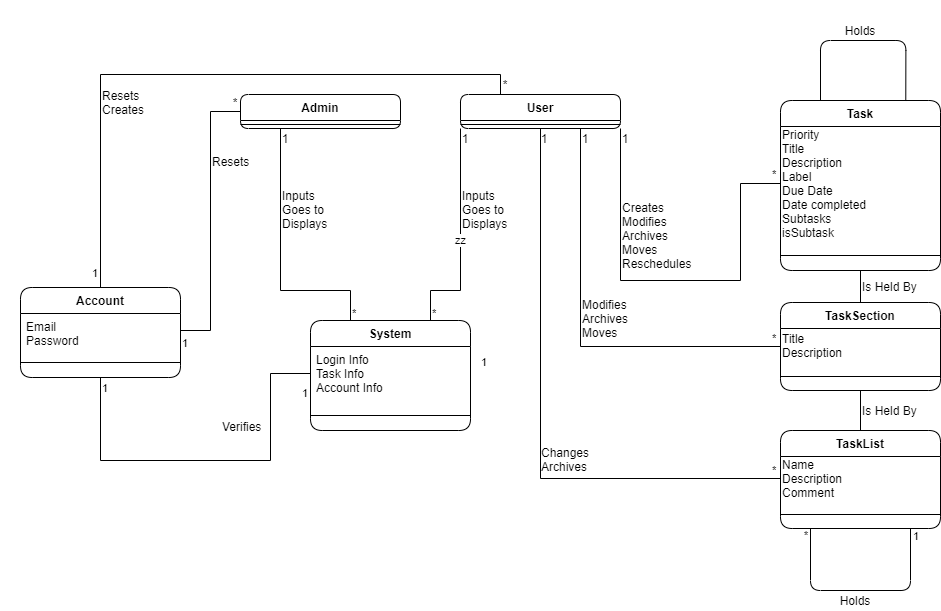

The diagram above was exported from draw.io. Its source (the exported page's mxGraphModel, read from the mxfile embedded in the PNG):
<mxGraphModel dx="2926" dy="1096" grid="1" gridSize="10" guides="1" tooltips="1" connect="1" arrows="1" fold="1" page="1" pageScale="1" pageWidth="850" pageHeight="1100" math="0" shadow="0">
  <root>
    <mxCell id="0" />
    <mxCell id="1" parent="0" />
    <mxCell id="2" value="zz" style="edgeStyle=orthogonalEdgeStyle;rounded=0;orthogonalLoop=1;jettySize=auto;html=1;endArrow=none;endFill=0;exitX=0;exitY=1;exitDx=0;exitDy=0;entryX=0.75;entryY=0;entryDx=0;entryDy=0;" edge="1" source="6" target="24" parent="1">
      <mxGeometry relative="1" as="geometry">
        <mxPoint x="-30" y="210" as="sourcePoint" />
        <mxPoint x="-90" y="380" as="targetPoint" />
        <Array as="points">
          <mxPoint x="-20" y="350" />
          <mxPoint x="-50" y="350" />
        </Array>
      </mxGeometry>
    </mxCell>
    <mxCell id="3" style="edgeStyle=orthogonalEdgeStyle;rounded=0;orthogonalLoop=1;jettySize=auto;html=1;entryX=0;entryY=0.5;entryDx=0;entryDy=0;endArrow=none;endFill=0;exitX=1;exitY=1;exitDx=0;exitDy=0;" edge="1" source="6" target="12" parent="1">
      <mxGeometry relative="1" as="geometry">
        <Array as="points">
          <mxPoint x="140" y="340" />
          <mxPoint x="260" y="340" />
          <mxPoint x="260" y="243" />
        </Array>
        <mxPoint x="120" y="210" as="sourcePoint" />
      </mxGeometry>
    </mxCell>
    <mxCell id="4" style="edgeStyle=orthogonalEdgeStyle;rounded=0;orthogonalLoop=1;jettySize=auto;html=1;exitX=0.25;exitY=0;exitDx=0;exitDy=0;endArrow=none;endFill=0;entryX=0.5;entryY=0;entryDx=0;entryDy=0;" edge="1" source="6" target="29" parent="1">
      <mxGeometry relative="1" as="geometry">
        <mxPoint x="-300" y="780" as="targetPoint" />
        <Array as="points">
          <mxPoint x="20" y="134" />
          <mxPoint x="-380" y="134" />
        </Array>
      </mxGeometry>
    </mxCell>
    <mxCell id="5" style="edgeStyle=orthogonalEdgeStyle;rounded=0;orthogonalLoop=1;jettySize=auto;html=1;exitX=0.75;exitY=1;exitDx=0;exitDy=0;entryX=0;entryY=0.5;entryDx=0;entryDy=0;endArrow=none;endFill=0;" edge="1" source="6" target="16" parent="1">
      <mxGeometry relative="1" as="geometry" />
    </mxCell>
    <mxCell id="6" value="User" style="swimlane;fontStyle=1;align=center;verticalAlign=top;childLayout=stackLayout;horizontal=1;startSize=26;horizontalStack=0;resizeParent=1;resizeParentMax=0;resizeLast=0;collapsible=1;marginBottom=0;rounded=1;" vertex="1" parent="1">
      <mxGeometry x="-20" y="154" width="160" height="34" as="geometry" />
    </mxCell>
    <mxCell id="7" value="" style="line;strokeWidth=1;fillColor=none;align=left;verticalAlign=middle;spacingTop=-1;spacingLeft=3;spacingRight=3;rotatable=0;labelPosition=right;points=[];portConstraint=eastwest;" vertex="1" parent="6">
      <mxGeometry y="26" width="160" height="8" as="geometry" />
    </mxCell>
    <mxCell id="8" style="edgeStyle=orthogonalEdgeStyle;rounded=0;orthogonalLoop=1;jettySize=auto;html=1;exitX=0.25;exitY=0;exitDx=0;exitDy=0;endArrow=none;endFill=0;entryX=0.25;entryY=0;entryDx=0;entryDy=0;" edge="1" source="23" target="24" parent="1">
      <mxGeometry relative="1" as="geometry">
        <mxPoint x="-90" y="380" as="targetPoint" />
        <Array as="points">
          <mxPoint x="-200" y="188" />
          <mxPoint x="-200" y="350" />
          <mxPoint x="-130" y="350" />
        </Array>
      </mxGeometry>
    </mxCell>
    <mxCell id="9" value="Admin" style="swimlane;fontStyle=1;align=center;verticalAlign=top;childLayout=stackLayout;horizontal=1;startSize=26;horizontalStack=0;resizeParent=1;resizeParentMax=0;resizeLast=0;collapsible=1;marginBottom=0;rounded=1;" vertex="1" parent="1">
      <mxGeometry x="-240" y="154" width="160" height="34" as="geometry" />
    </mxCell>
    <mxCell id="10" value="" style="line;strokeWidth=1;fillColor=none;align=left;verticalAlign=middle;spacingTop=-1;spacingLeft=3;spacingRight=3;rotatable=0;labelPosition=right;points=[];portConstraint=eastwest;" vertex="1" parent="9">
      <mxGeometry y="26" width="160" height="8" as="geometry" />
    </mxCell>
    <mxCell id="11" value="Task" style="swimlane;fontStyle=1;align=center;verticalAlign=top;childLayout=stackLayout;horizontal=1;startSize=26;horizontalStack=0;resizeParent=1;resizeParentMax=0;resizeLast=0;collapsible=1;marginBottom=0;rounded=1;" vertex="1" parent="1">
      <mxGeometry x="300" y="160" width="160" height="170" as="geometry" />
    </mxCell>
    <mxCell id="12" value="Priority&lt;br&gt;Title&lt;br&gt;Description&lt;br&gt;Label&lt;br&gt;Due Date&lt;br&gt;Date completed&lt;br&gt;Subtasks&lt;br&gt;isSubtask" style="text;html=1;strokeColor=none;fillColor=none;align=left;verticalAlign=middle;whiteSpace=wrap;rounded=0;" vertex="1" parent="11">
      <mxGeometry y="26" width="160" height="114" as="geometry" />
    </mxCell>
    <mxCell id="13" value="" style="line;strokeWidth=1;fillColor=none;align=left;verticalAlign=middle;spacingTop=-1;spacingLeft=3;spacingRight=3;rotatable=0;labelPosition=right;points=[];portConstraint=eastwest;" vertex="1" parent="11">
      <mxGeometry y="140" width="160" height="30" as="geometry" />
    </mxCell>
    <mxCell id="14" style="edgeStyle=orthogonalEdgeStyle;rounded=0;orthogonalLoop=1;jettySize=auto;html=1;exitX=0.5;exitY=0;exitDx=0;exitDy=0;entryX=0.5;entryY=1;entryDx=0;entryDy=0;startArrow=none;startFill=0;endArrow=none;endFill=0;" edge="1" source="16" target="11" parent="1">
      <mxGeometry relative="1" as="geometry" />
    </mxCell>
    <mxCell id="15" style="edgeStyle=orthogonalEdgeStyle;rounded=0;orthogonalLoop=1;jettySize=auto;html=1;exitX=0.5;exitY=1;exitDx=0;exitDy=0;startArrow=none;startFill=0;endArrow=none;endFill=0;" edge="1" source="16" target="19" parent="1">
      <mxGeometry relative="1" as="geometry" />
    </mxCell>
    <mxCell id="16" value="TaskSection" style="swimlane;fontStyle=1;align=center;verticalAlign=top;childLayout=stackLayout;horizontal=1;startSize=26;horizontalStack=0;resizeParent=1;resizeParentMax=0;resizeLast=0;collapsible=1;marginBottom=0;rounded=1;" vertex="1" parent="1">
      <mxGeometry x="300" y="362" width="160" height="88" as="geometry">
        <mxRectangle x="680" y="382" width="100" height="26" as="alternateBounds" />
      </mxGeometry>
    </mxCell>
    <mxCell id="17" value="Title&lt;br&gt;Description" style="text;html=1;strokeColor=none;fillColor=none;align=left;verticalAlign=middle;whiteSpace=wrap;rounded=0;" vertex="1" parent="16">
      <mxGeometry y="26" width="160" height="34" as="geometry" />
    </mxCell>
    <mxCell id="18" value="" style="line;strokeWidth=1;fillColor=none;align=left;verticalAlign=middle;spacingTop=-1;spacingLeft=3;spacingRight=3;rotatable=0;labelPosition=right;points=[];portConstraint=eastwest;" vertex="1" parent="16">
      <mxGeometry y="60" width="160" height="28" as="geometry" />
    </mxCell>
    <mxCell id="19" value="TaskList" style="swimlane;fontStyle=1;align=center;verticalAlign=top;childLayout=stackLayout;horizontal=1;startSize=26;horizontalStack=0;resizeParent=1;resizeParentMax=0;resizeLast=0;collapsible=1;marginBottom=0;rounded=1;" vertex="1" parent="1">
      <mxGeometry x="300" y="490" width="160" height="98" as="geometry" />
    </mxCell>
    <mxCell id="20" value="Name&lt;br&gt;Description&lt;br&gt;Comment" style="text;html=1;strokeColor=none;fillColor=none;align=left;verticalAlign=middle;whiteSpace=wrap;rounded=0;" vertex="1" parent="19">
      <mxGeometry y="26" width="160" height="44" as="geometry" />
    </mxCell>
    <mxCell id="21" value="" style="line;strokeWidth=1;fillColor=none;align=left;verticalAlign=middle;spacingTop=-1;spacingLeft=3;spacingRight=3;rotatable=0;labelPosition=right;points=[];portConstraint=eastwest;" vertex="1" parent="19">
      <mxGeometry y="70" width="160" height="28" as="geometry" />
    </mxCell>
    <mxCell id="22" value="Inputs&lt;br&gt;Goes to&lt;br&gt;Displays" style="text;html=1;strokeColor=none;fillColor=none;align=left;verticalAlign=middle;whiteSpace=wrap;rounded=0;" vertex="1" parent="1">
      <mxGeometry x="-20" y="188" width="60" height="162" as="geometry" />
    </mxCell>
    <mxCell id="23" value="Inputs&lt;br&gt;Goes to&lt;br&gt;Displays" style="text;html=1;strokeColor=none;fillColor=none;align=left;verticalAlign=middle;whiteSpace=wrap;rounded=0;" vertex="1" parent="1">
      <mxGeometry x="-200" y="188" width="70" height="162" as="geometry" />
    </mxCell>
    <mxCell id="24" value="System" style="swimlane;fontStyle=1;align=center;verticalAlign=top;childLayout=stackLayout;horizontal=1;startSize=26;horizontalStack=0;resizeParent=1;resizeParentMax=0;resizeLast=0;collapsible=1;marginBottom=0;rounded=1;" vertex="1" parent="1">
      <mxGeometry x="-170" y="380" width="160" height="110" as="geometry" />
    </mxCell>
    <mxCell id="25" value="Login Info&#10;Task Info&#10;Account Info" style="text;strokeColor=none;fillColor=none;align=left;verticalAlign=top;spacingLeft=4;spacingRight=4;overflow=hidden;rotatable=0;points=[[0,0.5],[1,0.5]];portConstraint=eastwest;" vertex="1" parent="24">
      <mxGeometry y="26" width="160" height="54" as="geometry" />
    </mxCell>
    <mxCell id="26" value="" style="line;strokeWidth=1;fillColor=none;align=left;verticalAlign=middle;spacingTop=-1;spacingLeft=3;spacingRight=3;rotatable=0;labelPosition=right;points=[];portConstraint=eastwest;" vertex="1" parent="24">
      <mxGeometry y="80" width="160" height="30" as="geometry" />
    </mxCell>
    <mxCell id="27" value="Verifies" style="text;html=1;strokeColor=none;fillColor=none;align=left;verticalAlign=middle;whiteSpace=wrap;rounded=0;" vertex="1" parent="1">
      <mxGeometry x="-260" y="450" width="50" height="71" as="geometry" />
    </mxCell>
    <mxCell id="28" value="Resets" style="text;html=1;strokeColor=none;fillColor=none;align=left;verticalAlign=middle;whiteSpace=wrap;rounded=0;" vertex="1" parent="1">
      <mxGeometry x="-270" y="199" width="60" height="44" as="geometry" />
    </mxCell>
    <mxCell id="29" value="Account" style="swimlane;fontStyle=1;align=center;verticalAlign=top;childLayout=stackLayout;horizontal=1;startSize=26;horizontalStack=0;resizeParent=1;resizeParentMax=0;resizeLast=0;collapsible=1;marginBottom=0;rounded=1;" vertex="1" parent="1">
      <mxGeometry x="-460" y="347" width="160" height="90" as="geometry" />
    </mxCell>
    <mxCell id="30" value="Email&#10;Password" style="text;strokeColor=none;fillColor=none;align=left;verticalAlign=top;spacingLeft=4;spacingRight=4;overflow=hidden;rotatable=0;points=[[0,0.5],[1,0.5]];portConstraint=eastwest;" vertex="1" parent="29">
      <mxGeometry y="26" width="160" height="34" as="geometry" />
    </mxCell>
    <mxCell id="31" value="" style="line;strokeWidth=1;fillColor=none;align=left;verticalAlign=middle;spacingTop=-1;spacingLeft=3;spacingRight=3;rotatable=0;labelPosition=right;points=[];portConstraint=eastwest;" vertex="1" parent="29">
      <mxGeometry y="60" width="160" height="30" as="geometry" />
    </mxCell>
    <mxCell id="32" value="Resets&lt;br&gt;Creates" style="text;html=1;strokeColor=none;fillColor=none;align=left;verticalAlign=middle;whiteSpace=wrap;rounded=0;" vertex="1" parent="1">
      <mxGeometry x="-380" y="135" width="80" height="53" as="geometry" />
    </mxCell>
    <mxCell id="33" value="Creates&lt;br&gt;Modifies&lt;br&gt;Archives&lt;br&gt;Moves&lt;br&gt;Reschedules" style="text;html=1;strokeColor=none;fillColor=none;align=left;verticalAlign=middle;whiteSpace=wrap;rounded=0;" vertex="1" parent="1">
      <mxGeometry x="140" y="250" width="90" height="90" as="geometry" />
    </mxCell>
    <mxCell id="34" value="Modifies&lt;br&gt;Archives&lt;br&gt;Moves" style="text;html=1;strokeColor=none;fillColor=none;align=left;verticalAlign=middle;whiteSpace=wrap;rounded=0;" vertex="1" parent="1">
      <mxGeometry x="100" y="347" width="70" height="61" as="geometry" />
    </mxCell>
    <mxCell id="35" style="edgeStyle=orthogonalEdgeStyle;rounded=0;orthogonalLoop=1;jettySize=auto;html=1;exitX=0;exitY=0.5;exitDx=0;exitDy=0;endArrow=none;endFill=0;entryX=0.5;entryY=1;entryDx=0;entryDy=0;" edge="1" source="20" target="6" parent="1">
      <mxGeometry relative="1" as="geometry">
        <mxPoint x="80" y="190" as="targetPoint" />
      </mxGeometry>
    </mxCell>
    <mxCell id="36" value="Changes&lt;br&gt;Archives" style="text;html=1;strokeColor=none;fillColor=none;align=left;verticalAlign=middle;whiteSpace=wrap;rounded=0;" vertex="1" parent="1">
      <mxGeometry x="59" y="500" width="70" height="38" as="geometry" />
    </mxCell>
    <mxCell id="37" style="edgeStyle=orthogonalEdgeStyle;rounded=0;orthogonalLoop=1;jettySize=auto;html=1;exitX=1;exitY=0.5;exitDx=0;exitDy=0;entryX=0;entryY=0.5;entryDx=0;entryDy=0;endArrow=none;endFill=0;" edge="1" source="30" target="9" parent="1">
      <mxGeometry relative="1" as="geometry" />
    </mxCell>
    <mxCell id="38" style="edgeStyle=orthogonalEdgeStyle;rounded=0;orthogonalLoop=1;jettySize=auto;html=1;exitX=0;exitY=0.5;exitDx=0;exitDy=0;entryX=0.5;entryY=1;entryDx=0;entryDy=0;endArrow=none;endFill=0;" edge="1" source="25" target="29" parent="1">
      <mxGeometry relative="1" as="geometry">
        <Array as="points">
          <mxPoint x="-210" y="433" />
          <mxPoint x="-210" y="520" />
          <mxPoint x="-380" y="520" />
        </Array>
      </mxGeometry>
    </mxCell>
    <mxCell id="39" value="*" style="text;html=1;strokeColor=none;fillColor=none;align=center;verticalAlign=middle;whiteSpace=wrap;rounded=0;" vertex="1" parent="1">
      <mxGeometry x="20" y="134" width="10" height="20" as="geometry" />
    </mxCell>
    <mxCell id="40" value="*" style="text;html=1;strokeColor=none;fillColor=none;align=center;verticalAlign=middle;whiteSpace=wrap;rounded=0;" vertex="1" parent="1">
      <mxGeometry x="-250" y="151.5" width="10" height="20" as="geometry" />
    </mxCell>
    <mxCell id="41" value="1" style="text;html=1;strokeColor=none;fillColor=none;align=center;verticalAlign=middle;whiteSpace=wrap;rounded=0;" vertex="1" parent="1">
      <mxGeometry x="-200" y="188" width="10" height="20" as="geometry" />
    </mxCell>
    <mxCell id="42" value="1" style="edgeLabel;resizable=0;html=1;align=left;verticalAlign=top;" connectable="0" vertex="1" parent="1">
      <mxGeometry x="-390" y="320" as="geometry" />
    </mxCell>
    <mxCell id="43" value="1" style="edgeLabel;resizable=0;html=1;align=left;verticalAlign=top;" connectable="0" vertex="1" parent="1">
      <mxGeometry x="-300" y="390" as="geometry" />
    </mxCell>
    <mxCell id="44" value="*" style="edgeLabel;resizable=0;html=1;align=left;verticalAlign=top;" connectable="0" vertex="1" parent="1">
      <mxGeometry x="-130" y="360" as="geometry" />
    </mxCell>
    <mxCell id="45" value="*" style="edgeLabel;resizable=0;html=1;align=left;verticalAlign=top;" connectable="0" vertex="1" parent="1">
      <mxGeometry x="-50" y="360" as="geometry" />
    </mxCell>
    <mxCell id="46" value="*" style="edgeLabel;resizable=0;html=1;align=left;verticalAlign=top;" connectable="0" vertex="1" parent="1">
      <mxGeometry x="290" y="385" as="geometry" />
    </mxCell>
    <mxCell id="47" value="*" style="edgeLabel;resizable=0;html=1;align=left;verticalAlign=top;" connectable="0" vertex="1" parent="1">
      <mxGeometry x="290" y="221" as="geometry" />
    </mxCell>
    <mxCell id="48" value="*" style="edgeLabel;resizable=0;html=1;align=left;verticalAlign=top;" connectable="0" vertex="1" parent="1">
      <mxGeometry x="290" y="517" as="geometry" />
    </mxCell>
    <mxCell id="49" value="1" style="edgeLabel;resizable=0;html=1;align=left;verticalAlign=top;" connectable="0" vertex="1" parent="1">
      <mxGeometry x="-1" y="409" as="geometry" />
    </mxCell>
    <mxCell id="50" value="1" style="edgeLabel;resizable=0;html=1;align=left;verticalAlign=top;" connectable="0" vertex="1" parent="1">
      <mxGeometry x="-380" y="435" as="geometry" />
    </mxCell>
    <mxCell id="51" value="1" style="edgeLabel;resizable=0;html=1;align=left;verticalAlign=top;" connectable="0" vertex="1" parent="1">
      <mxGeometry x="-180" y="440" as="geometry" />
    </mxCell>
    <mxCell id="52" value="1" style="text;html=1;strokeColor=none;fillColor=none;align=center;verticalAlign=middle;whiteSpace=wrap;rounded=0;" vertex="1" parent="1">
      <mxGeometry x="-20" y="188" width="10" height="20" as="geometry" />
    </mxCell>
    <mxCell id="53" value="1" style="text;html=1;strokeColor=none;fillColor=none;align=center;verticalAlign=middle;whiteSpace=wrap;rounded=0;" vertex="1" parent="1">
      <mxGeometry x="59" y="188" width="10" height="20" as="geometry" />
    </mxCell>
    <mxCell id="54" value="1" style="text;html=1;strokeColor=none;fillColor=none;align=center;verticalAlign=middle;whiteSpace=wrap;rounded=0;" vertex="1" parent="1">
      <mxGeometry x="100" y="188" width="10" height="20" as="geometry" />
    </mxCell>
    <mxCell id="55" value="1" style="text;html=1;strokeColor=none;fillColor=none;align=center;verticalAlign=middle;whiteSpace=wrap;rounded=0;" vertex="1" parent="1">
      <mxGeometry x="140" y="188" width="10" height="20" as="geometry" />
    </mxCell>
    <mxCell id="56" value="" style="endArrow=none;html=1;endSize=12;startArrow=none;startSize=14;startFill=0;edgeStyle=orthogonalEdgeStyle;endFill=0;" edge="1" parent="1">
      <mxGeometry x="-0.1667" y="-30" relative="1" as="geometry">
        <mxPoint x="430" y="588" as="sourcePoint" />
        <mxPoint x="330" y="588" as="targetPoint" />
        <Array as="points">
          <mxPoint x="430" y="588" />
          <mxPoint x="430" y="650" />
          <mxPoint x="330" y="650" />
        </Array>
        <mxPoint as="offset" />
      </mxGeometry>
    </mxCell>
    <mxCell id="57" value="1" style="edgeLabel;resizable=0;html=1;align=left;verticalAlign=top;" connectable="0" vertex="1" parent="56">
      <mxGeometry x="-1" relative="1" as="geometry">
        <mxPoint x="1" y="-5" as="offset" />
      </mxGeometry>
    </mxCell>
    <mxCell id="58" value="*" style="edgeLabel;resizable=0;html=1;align=right;verticalAlign=top;" connectable="0" vertex="1" parent="56">
      <mxGeometry x="1" relative="1" as="geometry">
        <mxPoint x="-3" y="-5.66" as="offset" />
      </mxGeometry>
    </mxCell>
    <mxCell id="59" value="" style="endArrow=none;html=1;endSize=12;startArrow=none;startSize=14;startFill=0;edgeStyle=orthogonalEdgeStyle;endFill=0;exitX=0.783;exitY=0.003;exitDx=0;exitDy=0;exitPerimeter=0;entryX=0.25;entryY=0;entryDx=0;entryDy=0;" edge="1" source="11" target="11" parent="1">
      <mxGeometry x="-0.1667" y="-30" relative="1" as="geometry">
        <mxPoint x="424.98" y="80" as="sourcePoint" />
        <mxPoint x="334.98" y="80" as="targetPoint" />
        <Array as="points">
          <mxPoint x="425" y="100" />
          <mxPoint x="340" y="100" />
        </Array>
        <mxPoint as="offset" />
      </mxGeometry>
    </mxCell>
    <mxCell id="60" value="Holds" style="text;html=1;strokeColor=none;fillColor=none;align=center;verticalAlign=middle;whiteSpace=wrap;rounded=0;" vertex="1" parent="1">
      <mxGeometry x="350" y="80" width="60" height="20" as="geometry" />
    </mxCell>
    <mxCell id="61" value="Holds" style="text;html=1;strokeColor=none;fillColor=none;align=center;verticalAlign=middle;whiteSpace=wrap;rounded=0;" vertex="1" parent="1">
      <mxGeometry x="340" y="650" width="70" height="20" as="geometry" />
    </mxCell>
    <mxCell id="62" value="Is Held By" style="text;html=1;strokeColor=none;fillColor=none;align=left;verticalAlign=middle;whiteSpace=wrap;rounded=0;" vertex="1" parent="1">
      <mxGeometry x="380" y="330" width="70" height="31" as="geometry" />
    </mxCell>
    <mxCell id="63" value="Is Held By" style="text;html=1;strokeColor=none;fillColor=none;align=left;verticalAlign=middle;whiteSpace=wrap;rounded=0;" vertex="1" parent="1">
      <mxGeometry x="380" y="450" width="70" height="40" as="geometry" />
    </mxCell>
  </root>
</mxGraphModel>